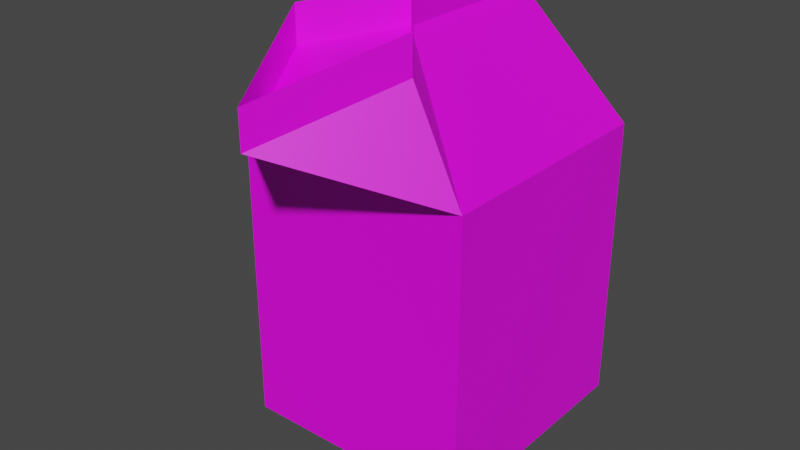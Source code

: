 # Source: milkpaper.blend  (saved by Blender 3.5.10; exported with 4.5.12 LTS)
import bpy
from mathutils import Matrix  # noqa: F401  (used for matrix-valued properties, if any)

bpy.ops.wm.read_factory_settings(use_empty=True)
scene = bpy.context.scene
scene.name = 'Scene'

# ---- collections
col_collection = bpy.data.collections.new('Collection'); scene.collection.children.link(col_collection)

# ---- images (referenced by path relative to the original .blend; pixels are not part of the script)
import os
ASSET_DIR = os.environ.get("B2B_ASSET_DIR", "")  # directory of the original .blend (textures are referenced by path, not embedded)
HERE = os.path.dirname(os.path.abspath(__file__))  # packed textures are extracted next to this script under _unpacked/

def load_image(name, relpath, width, height, colorspace="sRGB"):
    """Load a texture the original file referenced (path relative to the .blend, or extracted next to this script)."""
    p = next((c for c in (os.path.join(HERE, relpath), os.path.join(ASSET_DIR, relpath)) if relpath and os.path.exists(c)), "")
    if p:
        img = bpy.data.images.load(p, check_existing=True)
        img.name = name
    else:  # same state as the original file: an image datablock whose file is absent (Cycles renders it pink)
        img = bpy.data.images.new(name, width, height)
        img.source = "FILE"
        img.filepath = "//" + (relpath or name)
    img.colorspace_settings.name = colorspace
    return img
img_milkpaper_png = load_image('milkpaper.png', 'milkpaper.png', 1024, 1024, 'sRGB')

# ---- materials (node trees are filled in below, after node groups)
mat_material_001 = bpy.data.materials.new('Material.001')
mat_material_001.use_transparent_shadow = False

# ---- material node trees
mat_material_001.use_nodes = True; mat_material_001.node_tree.nodes.clear()
_N = mat_material_001.node_tree.nodes; _L = mat_material_001.node_tree.links
n0 = _N.new('ShaderNodeBsdfPrincipled'); n0.name = 'Principled BSDF'; n0.location = (10, 300)
n0.distribution = 'GGX'
n0.subsurface_method = 'RANDOM_WALK_SKIN'
n0.inputs[3].default_value = 1.45
n0.inputs[27].default_value = (0.0, 0.0, 0.0, 1.0)
n0.inputs[28].default_value = 1.0
n1 = _N.new('ShaderNodeOutputMaterial'); n1.name = 'Material Output'; n1.location = (300, 300)
n2 = _N.new('ShaderNodeTexImage'); n2.name = 'Image Texture'; n2.location = (-280, 275)
n2.image = img_milkpaper_png
_L.new(n0.outputs[0], n1.inputs[0])
_L.new(n2.outputs[0], n0.inputs[0])
n1.is_active_output = True

# ---- world
world_world = bpy.data.worlds.new('World'); scene.world = world_world
world_world.use_nodes = True; world_world.node_tree.nodes.clear()
_N = world_world.node_tree.nodes; _L = world_world.node_tree.links
n0 = _N.new('ShaderNodeOutputWorld'); n0.name = 'World Output'; n0.location = (300, 300)
n1 = _N.new('ShaderNodeBackground'); n1.name = 'Background'; n1.location = (10, 300)
n1.inputs[0].default_value = (0.05088, 0.05088, 0.05088, 1.0)
_L.new(n1.outputs[0], n0.inputs[0])
n0.is_active_output = True
world_world.color = (0.05088, 0.05088, 0.05088)
world_world.use_sun_shadow = False
world_world.sun_shadow_jitter_overblur = 0.0

# ---- meshes
me_cube_001 = bpy.data.meshes.new('Cube.001')
me_cube_001.from_pydata([(-1.0, -1.0, -1.0), (-1.0, -1.0, 1.0), (-1.0, 1.0, -1.0), (-1.0, 1.0, 1.0), (-1.0, 0.0, -1.0), (-1.0, 0.0, 1.0), (0.0, 1.0, -1.0), (0.0, 1.0, 1.0), (0.0, -1.0, -1.0), (0.0, -1.0, 1.0), (0.0, 0.0, -1.0), (0.0, -0.3267, 1.735), (0.0, 1.033, 1.735), (0.0, -1.918, 1.389), (0.0, -1.918, 1.389), (-0.5179, -0.9204, 1.656), (0.0, -0.3267, 1.986), (0.0, 1.033, 1.986), (0.0, -1.918, 1.64), (-0.5179, -0.9204, 1.907), (0.0, 0.03283, 1.689), (0.0, -0.9204, 1.656)], [], [(4, 5, 3, 2), (8, 9, 1, 0), (0, 1, 5, 4), (2, 6, 10, 4), (4, 10, 8, 0), (2, 3, 7, 6), (16, 17, 12, 11), (1, 9, 14, 13), (5, 1, 11), (13, 18, 19, 15), (11, 15, 19, 16), (15, 1, 14), (11, 1, 15), (3, 5, 11, 12), (7, 3, 20), (21, 11, 15), (14, 21, 15)])
_uv = me_cube_001.uv_layers.new(name='UVMap')
_uv.uv.foreach_set('vector', [0.4162, 0.723, 0.4181, 0.3115, 0.6215, 0.3074, 0.6237, 0.7228, 0.0001191, 0.7219, 0.001389, 0.3055, 0.2096, 0.3061, 0.2083, 0.7225, 0.2083, 0.7225, 0.2096, 0.3061, 0.4181, 0.3115, 0.4162, 0.723, 0.6237, 0.7228, 0.6238, 0.9306, 0.416, 0.9306, 0.4162, 0.723, 0.4162, 0.723, 0.416, 0.9306, 0.2081, 0.9304, 0.2083, 0.7225, 0.6237, 0.7228, 0.6215, 0.3074, 0.8293, 0.3063, 0.8314, 0.7218, 0.347, 0.0265, 0.6146, 0.0001191, 0.6194, 0.05272, 0.3571, 0.07355, 0.2096, 0.3061, 0.001389, 0.3055, 0.001815, 0.09785, 0.002022, 0.09785, 0.4181, 0.3115, 0.2096, 0.3061, 0.3571, 0.07355, 0.1866, 0.08768, 0.1791, 0.05182, 0.01057, 0.04743, 0.01808, 0.08328, 0.3571, 0.07355, 0.2219, 0.1384, 0.2048, 0.08935, 0.347, 0.0265, 0.1984, 0.102, 0.006835, 0.09784, 0.2089, 0.3003, 0.3571, 0.07355, 0.2096, 0.3061, 0.2219, 0.1384, 0.6215, 0.3074, 0.4181, 0.3115, 0.3571, 0.07355, 0.6194, 0.05272, 0.8293, 0.3063, 0.6215, 0.3074, 0.828, 0.1355, 0.0, 0.0, 0.0, 0.0, 0.0, 0.0, 0.2089, 0.3003, 0.0, 0.0, 0.0, 0.0])
me_cube_001.materials.append(mat_material_001)
me_cube_001.use_mirror_x = True
me_cube_001.update()

# ---- objects
ob_cube = bpy.data.objects.new('Cube', me_cube_001)

# ---- transforms, parenting, visibility, modifiers, constraints
ob_cube.location = (0.0, 0.0, 0.6255)
ob_cube.scale = (0.5153, 0.5331, 0.6281)
ob_cube.use_mesh_mirror_x = True
_m = ob_cube.modifiers.new('Mirror', 'MIRROR')
_m.use_clip = True

# ---- collection membership
col_collection.objects.link(ob_cube)

# ---- scene / render settings (as saved in the file)
scene.frame_start = 1; scene.frame_end = 250; scene.frame_set(1)
scene.render.engine = 'BLENDER_EEVEE_NEXT'
scene.cycles.sampling_pattern = 'TABULATED_SOBOL'
scene.view_settings.view_transform = 'Filmic'
bpy.context.view_layer.update()

# ---- added for rendering (the .blend has no active camera and no usable light): camera, sun
cam_auto = bpy.data.cameras.new('AutoCamera')
cam_auto.lens = 50.0
cam_auto.sensor_width = 36.0
cam_auto.clip_end = 1000.0
ob_auto_camera = bpy.data.objects.new('AutoCamera', cam_auto)
scene.collection.objects.link(ob_auto_camera)
ob_auto_camera.location = (2.45746, -3.18477, 2.90112)
ob_auto_camera.rotation_euler = (1.09748, -7.21219e-08, 0.694738)
scene.camera = ob_auto_camera
light_auto_sun = bpy.data.lights.new('AutoSun', 'SUN')
light_auto_sun.energy = 3.0
light_auto_sun.angle = 0.0523599
ob_auto_sun = bpy.data.objects.new('AutoSun', light_auto_sun)
scene.collection.objects.link(ob_auto_sun)
ob_auto_sun.rotation_euler = (0.872665, 0.174533, 0.523599)
bpy.context.view_layer.update()
